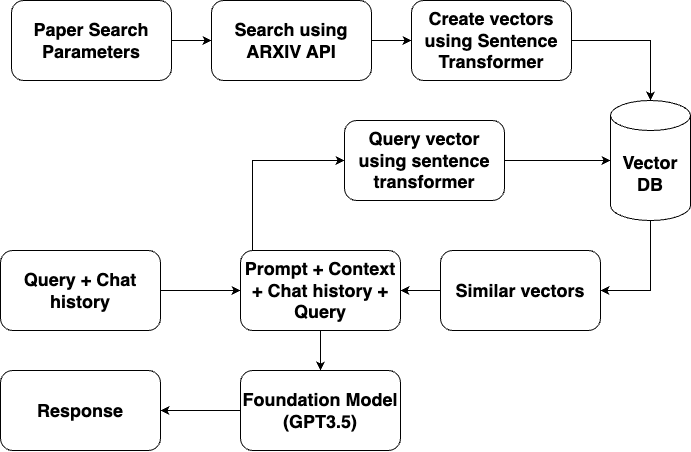

The diagram above was exported from draw.io. Its source (the exported page's mxGraphModel, read from the mxfile embedded in the PNG):
<mxGraphModel dx="856" dy="574" grid="1" gridSize="10" guides="1" tooltips="1" connect="1" arrows="1" fold="1" page="1" pageScale="1" pageWidth="827" pageHeight="1169" math="0" shadow="0">
  <root>
    <mxCell id="0" />
    <mxCell id="1" parent="0" />
    <mxCell id="FrHfALclw8nHFoq5oetM-6" style="edgeStyle=orthogonalEdgeStyle;rounded=0;orthogonalLoop=1;jettySize=auto;html=1;entryX=0;entryY=0.5;entryDx=0;entryDy=0;" parent="1" source="FrHfALclw8nHFoq5oetM-2" target="FrHfALclw8nHFoq5oetM-3" edge="1">
      <mxGeometry relative="1" as="geometry" />
    </mxCell>
    <mxCell id="FrHfALclw8nHFoq5oetM-2" value="&lt;span style=&quot;font-size: 18px;&quot;&gt;&lt;b&gt;Paper Search Parameters&lt;br&gt;&lt;/b&gt;&lt;/span&gt;" style="rounded=1;whiteSpace=wrap;html=1;" parent="1" vertex="1">
      <mxGeometry x="80" y="140" width="160" height="80" as="geometry" />
    </mxCell>
    <mxCell id="FrHfALclw8nHFoq5oetM-8" value="" style="edgeStyle=orthogonalEdgeStyle;rounded=0;orthogonalLoop=1;jettySize=auto;html=1;" parent="1" source="FrHfALclw8nHFoq5oetM-3" target="FrHfALclw8nHFoq5oetM-7" edge="1">
      <mxGeometry relative="1" as="geometry" />
    </mxCell>
    <mxCell id="FrHfALclw8nHFoq5oetM-3" value="&lt;span style=&quot;font-size: 18px;&quot;&gt;&lt;b&gt;Search using ARXIV API&lt;/b&gt;&lt;/span&gt;" style="rounded=1;whiteSpace=wrap;html=1;" parent="1" vertex="1">
      <mxGeometry x="280" y="140" width="160" height="80" as="geometry" />
    </mxCell>
    <mxCell id="FrHfALclw8nHFoq5oetM-7" value="&lt;span style=&quot;font-size: 18px;&quot;&gt;&lt;b&gt;Create vectors using Sentence Transformer&lt;/b&gt;&lt;/span&gt;" style="rounded=1;whiteSpace=wrap;html=1;" parent="1" vertex="1">
      <mxGeometry x="480" y="140" width="160" height="80" as="geometry" />
    </mxCell>
    <mxCell id="C1KU8ssBw50dBpBfqMhF-5" style="edgeStyle=orthogonalEdgeStyle;rounded=0;orthogonalLoop=1;jettySize=auto;html=1;entryX=1;entryY=0.5;entryDx=0;entryDy=0;" edge="1" parent="1" source="FrHfALclw8nHFoq5oetM-11" target="FrHfALclw8nHFoq5oetM-17">
      <mxGeometry relative="1" as="geometry">
        <Array as="points">
          <mxPoint x="719" y="430" />
        </Array>
      </mxGeometry>
    </mxCell>
    <mxCell id="FrHfALclw8nHFoq5oetM-11" value="&lt;b&gt;&lt;font style=&quot;font-size: 18px;&quot;&gt;Vector DB&lt;/font&gt;&lt;/b&gt;" style="shape=cylinder3;whiteSpace=wrap;html=1;boundedLbl=1;backgroundOutline=1;size=15;" parent="1" vertex="1">
      <mxGeometry x="679" y="240" width="80" height="120" as="geometry" />
    </mxCell>
    <mxCell id="FrHfALclw8nHFoq5oetM-12" style="edgeStyle=orthogonalEdgeStyle;rounded=0;orthogonalLoop=1;jettySize=auto;html=1;entryX=0.5;entryY=0;entryDx=0;entryDy=0;entryPerimeter=0;" parent="1" source="FrHfALclw8nHFoq5oetM-7" target="FrHfALclw8nHFoq5oetM-11" edge="1">
      <mxGeometry relative="1" as="geometry" />
    </mxCell>
    <mxCell id="FrHfALclw8nHFoq5oetM-19" style="edgeStyle=orthogonalEdgeStyle;rounded=0;orthogonalLoop=1;jettySize=auto;html=1;entryX=0;entryY=0.5;entryDx=0;entryDy=0;" parent="1" source="FrHfALclw8nHFoq5oetM-13" target="FrHfALclw8nHFoq5oetM-18" edge="1">
      <mxGeometry relative="1" as="geometry" />
    </mxCell>
    <mxCell id="FrHfALclw8nHFoq5oetM-24" style="edgeStyle=orthogonalEdgeStyle;rounded=0;orthogonalLoop=1;jettySize=auto;html=1;entryX=0;entryY=0.5;entryDx=0;entryDy=0;" parent="1" source="FrHfALclw8nHFoq5oetM-13" target="FrHfALclw8nHFoq5oetM-22" edge="1">
      <mxGeometry relative="1" as="geometry" />
    </mxCell>
    <mxCell id="FrHfALclw8nHFoq5oetM-13" value="&lt;span style=&quot;font-size: 18px;&quot;&gt;&lt;b&gt;Query + Chat history&lt;/b&gt;&lt;/span&gt;" style="rounded=1;whiteSpace=wrap;html=1;" parent="1" vertex="1">
      <mxGeometry x="69" y="390" width="160" height="80" as="geometry" />
    </mxCell>
    <mxCell id="FrHfALclw8nHFoq5oetM-16" value="&lt;span style=&quot;font-size: 18px;&quot;&gt;&lt;b&gt;Response&lt;/b&gt;&lt;/span&gt;" style="rounded=1;whiteSpace=wrap;html=1;" parent="1" vertex="1">
      <mxGeometry x="69" y="510" width="160" height="80" as="geometry" />
    </mxCell>
    <mxCell id="FrHfALclw8nHFoq5oetM-23" value="" style="edgeStyle=orthogonalEdgeStyle;rounded=0;orthogonalLoop=1;jettySize=auto;html=1;" parent="1" source="FrHfALclw8nHFoq5oetM-17" target="FrHfALclw8nHFoq5oetM-22" edge="1">
      <mxGeometry relative="1" as="geometry" />
    </mxCell>
    <mxCell id="FrHfALclw8nHFoq5oetM-17" value="&lt;span style=&quot;font-size: 18px;&quot;&gt;&lt;b&gt;Similar vectors&lt;/b&gt;&lt;/span&gt;" style="rounded=1;whiteSpace=wrap;html=1;" parent="1" vertex="1">
      <mxGeometry x="509" y="390" width="160" height="80" as="geometry" />
    </mxCell>
    <mxCell id="FrHfALclw8nHFoq5oetM-18" value="&lt;span style=&quot;font-size: 18px;&quot;&gt;&lt;b&gt;Query vector using sentence transformer&lt;/b&gt;&lt;/span&gt;" style="rounded=1;whiteSpace=wrap;html=1;" parent="1" vertex="1">
      <mxGeometry x="413" y="260" width="160" height="80" as="geometry" />
    </mxCell>
    <mxCell id="FrHfALclw8nHFoq5oetM-20" style="edgeStyle=orthogonalEdgeStyle;rounded=0;orthogonalLoop=1;jettySize=auto;html=1;entryX=0;entryY=0.5;entryDx=0;entryDy=0;entryPerimeter=0;" parent="1" source="FrHfALclw8nHFoq5oetM-18" target="FrHfALclw8nHFoq5oetM-11" edge="1">
      <mxGeometry relative="1" as="geometry" />
    </mxCell>
    <mxCell id="FrHfALclw8nHFoq5oetM-26" value="" style="edgeStyle=orthogonalEdgeStyle;rounded=0;orthogonalLoop=1;jettySize=auto;html=1;" parent="1" source="FrHfALclw8nHFoq5oetM-22" target="FrHfALclw8nHFoq5oetM-25" edge="1">
      <mxGeometry relative="1" as="geometry" />
    </mxCell>
    <mxCell id="FrHfALclw8nHFoq5oetM-22" value="&lt;span style=&quot;font-size: 18px;&quot;&gt;&lt;b&gt;Prompt + Context + Chat history + Query&lt;br&gt;&lt;/b&gt;&lt;/span&gt;" style="rounded=1;whiteSpace=wrap;html=1;" parent="1" vertex="1">
      <mxGeometry x="309" y="390" width="160" height="80" as="geometry" />
    </mxCell>
    <mxCell id="FrHfALclw8nHFoq5oetM-27" value="" style="edgeStyle=orthogonalEdgeStyle;rounded=0;orthogonalLoop=1;jettySize=auto;html=1;" parent="1" source="FrHfALclw8nHFoq5oetM-25" target="FrHfALclw8nHFoq5oetM-16" edge="1">
      <mxGeometry relative="1" as="geometry" />
    </mxCell>
    <mxCell id="FrHfALclw8nHFoq5oetM-25" value="&lt;span style=&quot;font-size: 18px;&quot;&gt;&lt;b&gt;Foundation Model&lt;br&gt;(GPT3.5)&lt;br&gt;&lt;/b&gt;&lt;/span&gt;" style="rounded=1;whiteSpace=wrap;html=1;" parent="1" vertex="1">
      <mxGeometry x="309" y="510" width="160" height="80" as="geometry" />
    </mxCell>
  </root>
</mxGraphModel>